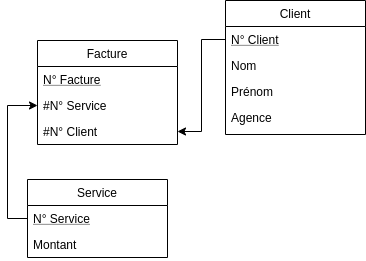

The diagram above was exported from draw.io. Its source (the exported page's mxGraphModel, read from the mxfile embedded in the PNG):
<mxGraphModel dx="710" dy="442" grid="1" gridSize="10" guides="1" tooltips="1" connect="1" arrows="1" fold="1" page="1" pageScale="1" pageWidth="827" pageHeight="1169" math="0" shadow="0">
  <root>
    <mxCell id="0" />
    <mxCell id="1" parent="0" />
    <mxCell id="2" value="Service" style="swimlane;fontStyle=0;childLayout=stackLayout;horizontal=1;startSize=26;fillColor=none;horizontalStack=0;resizeParent=1;resizeParentMax=0;resizeLast=0;collapsible=1;marginBottom=0;" vertex="1" parent="1">
      <mxGeometry x="1792" y="559" width="140" height="78" as="geometry" />
    </mxCell>
    <mxCell id="3" value="N° Service" style="text;strokeColor=none;fillColor=none;align=left;verticalAlign=top;spacingLeft=4;spacingRight=4;overflow=hidden;rotatable=0;points=[[0,0.5],[1,0.5]];portConstraint=eastwest;fontStyle=4" vertex="1" parent="2">
      <mxGeometry y="26" width="140" height="26" as="geometry" />
    </mxCell>
    <mxCell id="4" value="Montant" style="text;strokeColor=none;fillColor=none;align=left;verticalAlign=top;spacingLeft=4;spacingRight=4;overflow=hidden;rotatable=0;points=[[0,0.5],[1,0.5]];portConstraint=eastwest;" vertex="1" parent="2">
      <mxGeometry y="52" width="140" height="26" as="geometry" />
    </mxCell>
    <mxCell id="5" value="Facture" style="swimlane;fontStyle=0;childLayout=stackLayout;horizontal=1;startSize=26;fillColor=none;horizontalStack=0;resizeParent=1;resizeParentMax=0;resizeLast=0;collapsible=1;marginBottom=0;" vertex="1" parent="1">
      <mxGeometry x="1802" y="420" width="140" height="104" as="geometry" />
    </mxCell>
    <mxCell id="6" value="N° Facture" style="text;strokeColor=none;fillColor=none;align=left;verticalAlign=top;spacingLeft=4;spacingRight=4;overflow=hidden;rotatable=0;points=[[0,0.5],[1,0.5]];portConstraint=eastwest;fontStyle=4" vertex="1" parent="5">
      <mxGeometry y="26" width="140" height="26" as="geometry" />
    </mxCell>
    <mxCell id="7" value="#N° Service" style="text;strokeColor=none;fillColor=none;align=left;verticalAlign=top;spacingLeft=4;spacingRight=4;overflow=hidden;rotatable=0;points=[[0,0.5],[1,0.5]];portConstraint=eastwest;fontStyle=0" vertex="1" parent="5">
      <mxGeometry y="52" width="140" height="26" as="geometry" />
    </mxCell>
    <mxCell id="8" value="#N° Client" style="text;strokeColor=none;fillColor=none;align=left;verticalAlign=top;spacingLeft=4;spacingRight=4;overflow=hidden;rotatable=0;points=[[0,0.5],[1,0.5]];portConstraint=eastwest;fontStyle=0" vertex="1" parent="5">
      <mxGeometry y="78" width="140" height="26" as="geometry" />
    </mxCell>
    <mxCell id="9" value="Client" style="swimlane;fontStyle=0;childLayout=stackLayout;horizontal=1;startSize=26;fillColor=none;horizontalStack=0;resizeParent=1;resizeParentMax=0;resizeLast=0;collapsible=1;marginBottom=0;" vertex="1" parent="1">
      <mxGeometry x="1990" y="380" width="140" height="134" as="geometry" />
    </mxCell>
    <mxCell id="10" value="N° Client" style="text;strokeColor=none;fillColor=none;align=left;verticalAlign=top;spacingLeft=4;spacingRight=4;overflow=hidden;rotatable=0;points=[[0,0.5],[1,0.5]];portConstraint=eastwest;fontStyle=4" vertex="1" parent="9">
      <mxGeometry y="26" width="140" height="26" as="geometry" />
    </mxCell>
    <mxCell id="11" value="Nom" style="text;strokeColor=none;fillColor=none;align=left;verticalAlign=top;spacingLeft=4;spacingRight=4;overflow=hidden;rotatable=0;points=[[0,0.5],[1,0.5]];portConstraint=eastwest;" vertex="1" parent="9">
      <mxGeometry y="52" width="140" height="26" as="geometry" />
    </mxCell>
    <mxCell id="12" value="Prénom&#10;" style="text;strokeColor=none;fillColor=none;align=left;verticalAlign=top;spacingLeft=4;spacingRight=4;overflow=hidden;rotatable=0;points=[[0,0.5],[1,0.5]];portConstraint=eastwest;" vertex="1" parent="9">
      <mxGeometry y="78" width="140" height="26" as="geometry" />
    </mxCell>
    <mxCell id="13" value="Agence" style="text;strokeColor=none;fillColor=none;spacingLeft=4;spacingRight=4;overflow=hidden;rotatable=0;points=[[0,0.5],[1,0.5]];portConstraint=eastwest;fontSize=12;fontStyle=0" vertex="1" parent="9">
      <mxGeometry y="104" width="140" height="30" as="geometry" />
    </mxCell>
    <mxCell id="14" style="edgeStyle=orthogonalEdgeStyle;rounded=0;orthogonalLoop=1;jettySize=auto;html=1;exitX=0;exitY=0.5;exitDx=0;exitDy=0;entryX=0;entryY=0.5;entryDx=0;entryDy=0;endArrow=classic;endFill=1;" edge="1" source="3" target="7" parent="1">
      <mxGeometry relative="1" as="geometry" />
    </mxCell>
    <mxCell id="15" style="edgeStyle=orthogonalEdgeStyle;rounded=0;orthogonalLoop=1;jettySize=auto;html=1;exitX=0;exitY=0.5;exitDx=0;exitDy=0;entryX=1;entryY=0.5;entryDx=0;entryDy=0;endArrow=classic;endFill=1;" edge="1" source="10" target="8" parent="1">
      <mxGeometry relative="1" as="geometry" />
    </mxCell>
  </root>
</mxGraphModel>